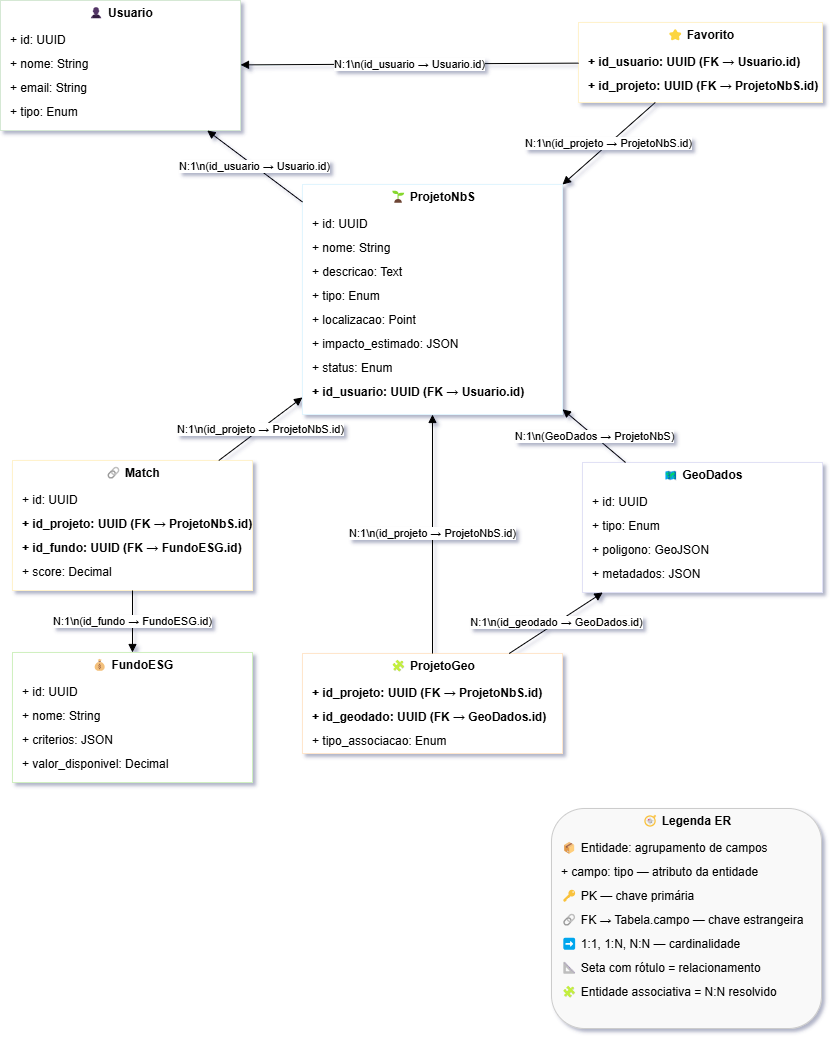

The diagram above was exported from draw.io. Its source (the exported page's mxGraphModel, read from the mxfile embedded in the PNG):
<mxGraphModel dx="1013" dy="550" grid="1" gridSize="10" guides="1" tooltips="1" connect="1" arrows="1" fold="1" page="1" pageScale="1" pageWidth="850" pageHeight="1100" background="none" math="0" shadow="0">
  <root>
    <mxCell id="0" />
    <mxCell id="1" parent="0" />
    <mxCell id="usuario-group" value="" style="group" parent="1" vertex="1" connectable="0">
      <mxGeometry x="18" y="52" width="240" height="130" as="geometry" />
    </mxCell>
    <mxCell id="usuario-box" value="" style="rounded=0;whiteSpace=wrap;html=1;strokeColor=#d5e8d4;fillColor=#ffffff;" parent="usuario-group" vertex="1">
      <mxGeometry width="240" height="130" as="geometry" />
    </mxCell>
    <mxCell id="usuario-title" value="👤 Usuario" style="text;html=1;fontSize=12;fontStyle=1;align=center;verticalAlign=middle;" parent="usuario-group" vertex="1">
      <mxGeometry width="240" height="26" as="geometry" />
    </mxCell>
    <mxCell id="usuario-1" value="+ id: UUID" style="text;html=1;align=left;spacingLeft=8;" parent="usuario-group" vertex="1">
      <mxGeometry y="26" width="240" height="24" as="geometry" />
    </mxCell>
    <mxCell id="usuario-2" value="+ nome: String" style="text;html=1;align=left;spacingLeft=8;" parent="usuario-group" vertex="1">
      <mxGeometry y="50" width="240" height="24" as="geometry" />
    </mxCell>
    <mxCell id="usuario-3" value="+ email: String" style="text;html=1;align=left;spacingLeft=8;" parent="usuario-group" vertex="1">
      <mxGeometry y="74" width="240" height="24" as="geometry" />
    </mxCell>
    <mxCell id="usuario-4" value="+ tipo: Enum" style="text;html=1;align=left;spacingLeft=8;" parent="usuario-group" vertex="1">
      <mxGeometry y="98" width="240" height="24" as="geometry" />
    </mxCell>
    <mxCell id="projeto-group" value="" style="group" parent="1" vertex="1" connectable="0">
      <mxGeometry x="320" y="236" width="260" height="230" as="geometry" />
    </mxCell>
    <mxCell id="projeto-box" value="" style="rounded=0;whiteSpace=wrap;html=1;strokeColor=#e1f5fe;fillColor=#ffffff;" parent="projeto-group" vertex="1">
      <mxGeometry width="260" height="230" as="geometry" />
    </mxCell>
    <mxCell id="projeto-title" value="🌱 ProjetoNbS" style="text;html=1;fontSize=12;fontStyle=1;align=center;verticalAlign=middle;" parent="projeto-group" vertex="1">
      <mxGeometry width="260" height="26" as="geometry" />
    </mxCell>
    <mxCell id="projeto-1" value="+ id: UUID" style="text;html=1;align=left;spacingLeft=8;" parent="projeto-group" vertex="1">
      <mxGeometry y="26" width="260" height="24" as="geometry" />
    </mxCell>
    <mxCell id="projeto-2" value="+ nome: String" style="text;html=1;align=left;spacingLeft=8;" parent="projeto-group" vertex="1">
      <mxGeometry y="50" width="260" height="24" as="geometry" />
    </mxCell>
    <mxCell id="projeto-3" value="+ descricao: Text" style="text;html=1;align=left;spacingLeft=8;" parent="projeto-group" vertex="1">
      <mxGeometry y="74" width="260" height="24" as="geometry" />
    </mxCell>
    <mxCell id="projeto-4" value="+ tipo: Enum" style="text;html=1;align=left;spacingLeft=8;" parent="projeto-group" vertex="1">
      <mxGeometry y="98" width="260" height="24" as="geometry" />
    </mxCell>
    <mxCell id="projeto-5" value="+ localizacao: Point" style="text;html=1;align=left;spacingLeft=8;" parent="projeto-group" vertex="1">
      <mxGeometry y="122" width="260" height="24" as="geometry" />
    </mxCell>
    <mxCell id="projeto-6" value="+ impacto_estimado: JSON" style="text;html=1;align=left;spacingLeft=8;" parent="projeto-group" vertex="1">
      <mxGeometry y="146" width="260" height="24" as="geometry" />
    </mxCell>
    <mxCell id="projeto-7" value="+ status: Enum" style="text;html=1;align=left;spacingLeft=8;" parent="projeto-group" vertex="1">
      <mxGeometry y="170" width="260" height="24" as="geometry" />
    </mxCell>
    <mxCell id="projeto-8" value="+ id_usuario: UUID (FK → Usuario.id)" style="text;html=1;fontStyle=1;align=left;spacingLeft=8;" parent="projeto-group" vertex="1">
      <mxGeometry y="194" width="260" height="24" as="geometry" />
    </mxCell>
    <mxCell id="favorito-group" value="" style="group" parent="1" vertex="1" connectable="0">
      <mxGeometry x="596" y="74" width="244" height="80" as="geometry" />
    </mxCell>
    <mxCell id="favorito-box" value="" style="rounded=0;whiteSpace=wrap;html=1;strokeColor=#fff2cc;fillColor=#ffffff;" parent="favorito-group" vertex="1">
      <mxGeometry width="243.99999999999997" height="80" as="geometry" />
    </mxCell>
    <mxCell id="favorito-title" value="⭐ Favorito" style="text;html=1;fontSize=12;fontStyle=1;align=center;verticalAlign=middle;" parent="favorito-group" vertex="1">
      <mxGeometry width="243.99999999999997" height="26" as="geometry" />
    </mxCell>
    <mxCell id="favorito-1" value="+ id_usuario: UUID (FK → Usuario.id)" style="text;html=1;fontStyle=1;align=left;spacingLeft=8;" parent="favorito-group" vertex="1">
      <mxGeometry y="26" width="243.99999999999997" height="24" as="geometry" />
    </mxCell>
    <mxCell id="favorito-2" value="+ id_projeto: UUID (FK → ProjetoNbS.id)" style="text;html=1;fontStyle=1;align=left;spacingLeft=8;" parent="favorito-group" vertex="1">
      <mxGeometry y="50" width="243.99999999999997" height="24" as="geometry" />
    </mxCell>
    <mxCell id="fundo-group" value="" style="group" parent="1" vertex="1" connectable="0">
      <mxGeometry x="30" y="704" width="240" height="130" as="geometry" />
    </mxCell>
    <mxCell id="fundo-box" value="" style="rounded=0;whiteSpace=wrap;html=1;strokeColor=#d0f0c0;fillColor=#ffffff;" parent="fundo-group" vertex="1">
      <mxGeometry width="240" height="130" as="geometry" />
    </mxCell>
    <mxCell id="fundo-title" value="💰 FundoESG" style="text;html=1;fontSize=12;fontStyle=1;align=center;verticalAlign=middle;" parent="fundo-group" vertex="1">
      <mxGeometry width="240" height="26" as="geometry" />
    </mxCell>
    <mxCell id="fundo-1" value="+ id: UUID" style="text;html=1;align=left;spacingLeft=8;" parent="fundo-group" vertex="1">
      <mxGeometry y="26" width="240" height="24" as="geometry" />
    </mxCell>
    <mxCell id="fundo-2" value="+ nome: String" style="text;html=1;align=left;spacingLeft=8;" parent="fundo-group" vertex="1">
      <mxGeometry y="50" width="240" height="24" as="geometry" />
    </mxCell>
    <mxCell id="fundo-3" value="+ criterios: JSON" style="text;html=1;align=left;spacingLeft=8;" parent="fundo-group" vertex="1">
      <mxGeometry y="74" width="240" height="24" as="geometry" />
    </mxCell>
    <mxCell id="fundo-4" value="+ valor_disponivel: Decimal" style="text;html=1;align=left;spacingLeft=8;" parent="fundo-group" vertex="1">
      <mxGeometry y="98" width="240" height="24" as="geometry" />
    </mxCell>
    <mxCell id="match-group" value="" style="group" parent="1" vertex="1" connectable="0">
      <mxGeometry x="30" y="512" width="240" height="130" as="geometry" />
    </mxCell>
    <mxCell id="match-box" value="" style="rounded=0;whiteSpace=wrap;html=1;strokeColor=#fff2cc;fillColor=#ffffff;" parent="match-group" vertex="1">
      <mxGeometry width="240" height="130" as="geometry" />
    </mxCell>
    <mxCell id="match-title" value="🔗 Match" style="text;html=1;fontSize=12;fontStyle=1;align=center;verticalAlign=middle;" parent="match-group" vertex="1">
      <mxGeometry width="240" height="26" as="geometry" />
    </mxCell>
    <mxCell id="match-1" value="+ id: UUID" style="text;html=1;align=left;spacingLeft=8;" parent="match-group" vertex="1">
      <mxGeometry y="26" width="240" height="24" as="geometry" />
    </mxCell>
    <mxCell id="match-2" value="+ id_projeto: UUID (FK → ProjetoNbS.id)" style="text;html=1;fontStyle=1;align=left;spacingLeft=8;" parent="match-group" vertex="1">
      <mxGeometry y="50" width="240" height="24" as="geometry" />
    </mxCell>
    <mxCell id="match-3" value="+ id_fundo: UUID (FK → FundoESG.id)" style="text;html=1;fontStyle=1;align=left;spacingLeft=8;" parent="match-group" vertex="1">
      <mxGeometry y="74" width="240" height="24" as="geometry" />
    </mxCell>
    <mxCell id="match-4" value="+ score: Decimal" style="text;html=1;align=left;spacingLeft=8;" parent="match-group" vertex="1">
      <mxGeometry y="98" width="240" height="24" as="geometry" />
    </mxCell>
    <mxCell id="geo-group" value="" style="group" parent="1" vertex="1" connectable="0">
      <mxGeometry x="600" y="514" width="240" height="130" as="geometry" />
    </mxCell>
    <mxCell id="geo-box" value="" style="rounded=0;whiteSpace=wrap;html=1;strokeColor=#e1e1f5;fillColor=#ffffff;" parent="geo-group" vertex="1">
      <mxGeometry width="240" height="130" as="geometry" />
    </mxCell>
    <mxCell id="geo-title" value="🗺 GeoDados" style="text;html=1;fontSize=12;fontStyle=1;align=center;verticalAlign=middle;" parent="geo-group" vertex="1">
      <mxGeometry width="240" height="26" as="geometry" />
    </mxCell>
    <mxCell id="geo-1" value="+ id: UUID" style="text;html=1;align=left;spacingLeft=8;" parent="geo-group" vertex="1">
      <mxGeometry y="26" width="240" height="24" as="geometry" />
    </mxCell>
    <mxCell id="geo-2" value="+ tipo: Enum" style="text;html=1;align=left;spacingLeft=8;" parent="geo-group" vertex="1">
      <mxGeometry y="50" width="240" height="24" as="geometry" />
    </mxCell>
    <mxCell id="geo-3" value="+ poligono: GeoJSON" style="text;html=1;align=left;spacingLeft=8;" parent="geo-group" vertex="1">
      <mxGeometry y="74" width="240" height="24" as="geometry" />
    </mxCell>
    <mxCell id="geo-4" value="+ metadados: JSON" style="text;html=1;align=left;spacingLeft=8;" parent="geo-group" vertex="1">
      <mxGeometry y="98" width="240" height="24" as="geometry" />
    </mxCell>
    <mxCell id="rel1" value="N:1\n(id_usuario → Usuario.id)" style="endArrow=block;html=1;labelBackgroundColor=#ffffff;" parent="1" source="projeto-group" target="usuario-group" edge="1">
      <mxGeometry relative="1" as="geometry" />
    </mxCell>
    <mxCell id="rel2" value="N:1\n(id_usuario → Usuario.id)" style="endArrow=block;html=1;labelBackgroundColor=#ffffff;" parent="1" source="favorito-group" target="usuario-group" edge="1">
      <mxGeometry relative="1" as="geometry" />
    </mxCell>
    <mxCell id="rel3" value="N:1\n(id_projeto → ProjetoNbS.id)" style="endArrow=block;html=1;labelBackgroundColor=#ffffff;" parent="1" source="favorito-group" target="projeto-group" edge="1">
      <mxGeometry relative="1" as="geometry" />
    </mxCell>
    <mxCell id="rel4" value="N:1\n(id_projeto → ProjetoNbS.id)" style="endArrow=block;html=1;labelBackgroundColor=#ffffff;" parent="1" source="match-group" target="projeto-group" edge="1">
      <mxGeometry relative="1" as="geometry" />
    </mxCell>
    <mxCell id="rel5" value="N:1\n(id_fundo → FundoESG.id)" style="endArrow=block;html=1;labelBackgroundColor=#ffffff;" parent="1" source="match-group" target="fundo-group" edge="1">
      <mxGeometry relative="1" as="geometry" />
    </mxCell>
    <mxCell id="rel6" value="N:1\n(GeoDados → ProjetoNbS)" style="endArrow=block;html=1;labelBackgroundColor=#ffffff;" parent="1" source="geo-group" target="projeto-group" edge="1">
      <mxGeometry relative="1" as="geometry" />
    </mxCell>
    <mxCell id="projgeo-group" value="" style="group" parent="1" vertex="1" connectable="0">
      <mxGeometry x="320" y="705" width="260" height="100" as="geometry" />
    </mxCell>
    <mxCell id="projgeo-box" value="" style="rounded=0;whiteSpace=wrap;html=1;strokeColor=#ffe6cc;fillColor=#ffffff;" parent="projgeo-group" vertex="1">
      <mxGeometry width="260" height="100" as="geometry" />
    </mxCell>
    <mxCell id="projgeo-title" value="🧩 ProjetoGeo" style="text;html=1;fontSize=12;fontStyle=1;align=center;verticalAlign=middle;" parent="projgeo-group" vertex="1">
      <mxGeometry width="260" height="26" as="geometry" />
    </mxCell>
    <mxCell id="projgeo-1" value="+ id_projeto: UUID (FK → ProjetoNbS.id)" style="text;html=1;fontStyle=1;align=left;spacingLeft=8;" parent="projgeo-group" vertex="1">
      <mxGeometry y="26" width="260" height="24" as="geometry" />
    </mxCell>
    <mxCell id="projgeo-2" value="+ id_geodado: UUID (FK → GeoDados.id)" style="text;html=1;fontStyle=1;align=left;spacingLeft=8;" parent="projgeo-group" vertex="1">
      <mxGeometry y="50" width="260" height="24" as="geometry" />
    </mxCell>
    <mxCell id="projgeo-3" value="+ tipo_associacao: Enum" style="text;html=1;align=left;spacingLeft=8;" parent="projgeo-group" vertex="1">
      <mxGeometry y="74" width="260" height="24" as="geometry" />
    </mxCell>
    <mxCell id="legenda-group" value="" style="group" parent="1" vertex="1" connectable="0">
      <mxGeometry x="569" y="860" width="270" height="220" as="geometry" />
    </mxCell>
    <mxCell id="legenda-box" value="" style="rounded=1;whiteSpace=wrap;html=1;strokeColor=#cccccc;fillColor=#f9f9f9;" parent="legenda-group" vertex="1">
      <mxGeometry width="270" height="220" as="geometry" />
    </mxCell>
    <mxCell id="legenda-title" value="🧭 Legenda ER" style="text;html=1;fontSize=12;fontStyle=1;align=center;verticalAlign=middle;" parent="legenda-group" vertex="1">
      <mxGeometry width="270" height="26" as="geometry" />
    </mxCell>
    <mxCell id="legenda-1" value="📦 Entidade: agrupamento de campos" style="text;html=1;align=left;spacingLeft=8;" parent="legenda-group" vertex="1">
      <mxGeometry y="26" width="270" height="24" as="geometry" />
    </mxCell>
    <mxCell id="legenda-2" value="+ campo: tipo — atributo da entidade" style="text;html=1;align=left;spacingLeft=8;" parent="legenda-group" vertex="1">
      <mxGeometry y="50" width="270" height="24" as="geometry" />
    </mxCell>
    <mxCell id="legenda-3" value="🔑 PK — chave primária" style="text;html=1;align=left;spacingLeft=8;" parent="legenda-group" vertex="1">
      <mxGeometry y="74" width="270" height="24" as="geometry" />
    </mxCell>
    <mxCell id="legenda-4" value="🔗 FK → Tabela.campo — chave estrangeira" style="text;html=1;align=left;spacingLeft=8;" parent="legenda-group" vertex="1">
      <mxGeometry y="98" width="270" height="24" as="geometry" />
    </mxCell>
    <mxCell id="legenda-5" value="➡ 1:1, 1:N, N:N — cardinalidade" style="text;html=1;align=left;spacingLeft=8;" parent="legenda-group" vertex="1">
      <mxGeometry y="122" width="270" height="24" as="geometry" />
    </mxCell>
    <mxCell id="legenda-6" value="📐 Seta com rótulo = relacionamento" style="text;html=1;align=left;spacingLeft=8;" parent="legenda-group" vertex="1">
      <mxGeometry y="146" width="270" height="24" as="geometry" />
    </mxCell>
    <mxCell id="legenda-7" value="🧩 Entidade associativa = N:N resolvido" style="text;html=1;align=left;spacingLeft=8;" parent="legenda-group" vertex="1">
      <mxGeometry y="170" width="270" height="24" as="geometry" />
    </mxCell>
    <mxCell id="rel7" value="N:1\n(id_projeto → ProjetoNbS.id)" style="endArrow=block;html=1;labelBackgroundColor=#ffffff;" parent="1" source="projgeo-group" target="projeto-group" edge="1">
      <mxGeometry relative="1" as="geometry" />
    </mxCell>
    <mxCell id="rel8" value="N:1\n(id_geodado → GeoDados.id)" style="endArrow=block;html=1;labelBackgroundColor=#ffffff;" parent="1" source="projgeo-group" target="geo-group" edge="1">
      <mxGeometry relative="1" as="geometry" />
    </mxCell>
  </root>
</mxGraphModel>